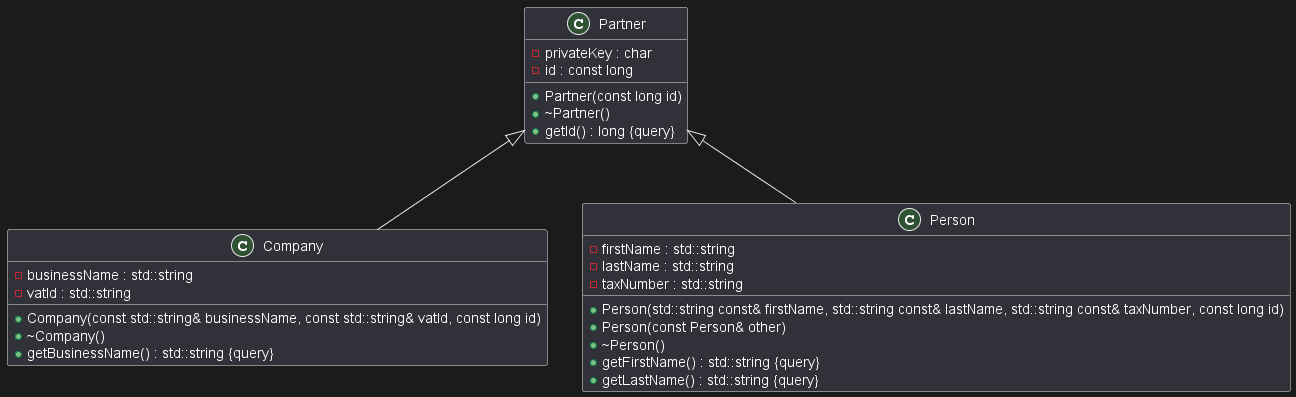

The diagram above was rendered by PlantUML. Its source (embedded in the PNG):
@startuml





/' Objects '/

class Company {
	+Company(const std::string& businessName, const std::string& vatId, const long id)
	+~Company()
	-businessName : std::string
	+getBusinessName() : std::string {query}
	-vatId : std::string
}


class Partner {
	+Partner(const long id)
	+~Partner()
	-privateKey : char
	-id : const long
	+getId() : long {query}
}


class Person {
	+Person(std::string const& firstName, std::string const& lastName, std::string const& taxNumber, const long id)
	+Person(const Person& other)
	+~Person()
	-firstName : std::string
	+getFirstName() : std::string {query}
	+getLastName() : std::string {query}
	-lastName : std::string
	-taxNumber : std::string
}





/' Inheritance relationships '/

.Partner <|-- .Company


.Partner <|-- .Person





/' Aggregation relationships '/





/' Nested objects '/



@enduml